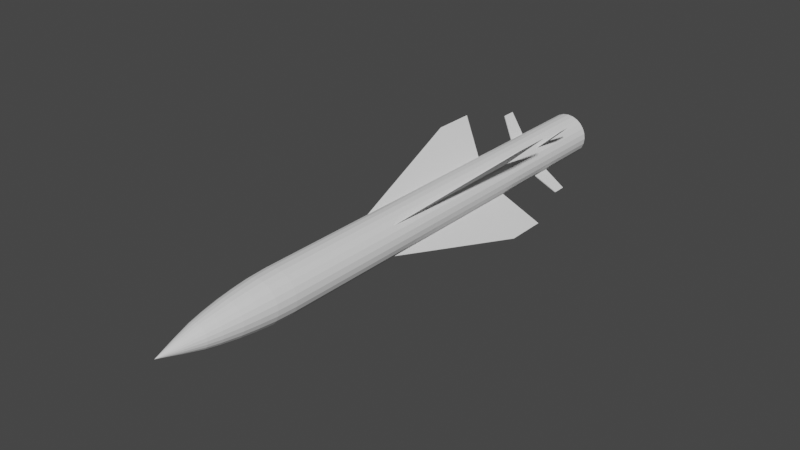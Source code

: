 # Source: AS34_Kormoran.blend  (saved by Blender 2.80.75; exported with 4.5.12 LTS)
import bpy
from mathutils import Matrix  # noqa: F401  (used for matrix-valued properties, if any)

bpy.ops.wm.read_factory_settings(use_empty=True)
scene = bpy.context.scene
scene.name = 'Scene'

# ---- collections
col_collection = bpy.data.collections.new('Collection'); scene.collection.children.link(col_collection)

# ---- world
world_world = bpy.data.worlds.new('World'); scene.world = world_world
world_world.use_nodes = True; world_world.node_tree.nodes.clear()
_N = world_world.node_tree.nodes; _L = world_world.node_tree.links
n0 = _N.new('ShaderNodeOutputWorld'); n0.name = 'World Output'; n0.location = (300, 300)
n1 = _N.new('ShaderNodeBackground'); n1.name = 'Background'; n1.location = (10, 300)
n1.inputs[0].default_value = (0.05088, 0.05088, 0.05088, 1.0)
_L.new(n1.outputs[0], n0.inputs[0])
n0.is_active_output = True
world_world.color = (0.05088, 0.05088, 0.05088)
world_world.use_sun_shadow = False
world_world.sun_shadow_jitter_overblur = 0.0

# ---- meshes
me_cylinder = bpy.data.meshes.new('Cylinder')
me_cylinder.from_pydata([(0.4958, 0.3003, 16.5), (0.6107, 0.2775, 16.5), (0.7081, 0.2124, 16.5), (0.7732, 0.1149, 16.5), (0.7961, 1.255e-06, 16.5), (0.7732, -0.1149, 16.5), (0.7081, -0.2124, 16.5), (0.6107, -0.2775, 16.5), (0.4958, -0.3003, 16.5), (0.3808, -0.2775, 16.5), (0.2834, -0.2124, 16.5), (0.2183, -0.1149, 16.5), (0.1954, 1.272e-06, 16.5), (0.2183, 0.1149, 16.5), (0.2834, 0.2124, 16.5), (0.3808, 0.2775, 16.5), (-0.4958, 0.3003, 16.5), (-0.6107, 0.2775, 16.5), (-0.7081, 0.2124, 16.5), (-0.7732, 0.1149, 16.5), (-0.7961, 1.255e-06, 16.5), (-0.7732, -0.1149, 16.5), (-0.7081, -0.2124, 16.5), (-0.6107, -0.2775, 16.5), (-0.4958, -0.3003, 16.5), (-0.3808, -0.2775, 16.5), (-0.2834, -0.2124, 16.5), (-0.2183, -0.1149, 16.5), (-0.1954, 1.272e-06, 16.5), (-0.2183, 0.1149, 16.5), (-0.2834, 0.2124, 16.5), (-0.3808, 0.2775, 16.5), (-3.791e-16, 1.0, -2.707), (3.555e-15, 1.0, 17.01), (0.2588, 0.9659, -2.707), (0.2588, 0.9659, 17.01), (0.5, 0.866, -2.707), (0.5, 0.866, 17.01), (0.7071, 0.7071, -2.707), (0.7071, 0.7071, 17.01), (0.866, 0.5, -2.707), (0.866, 0.5, 17.01), (0.9659, 0.2588, -2.707), (0.9659, 0.2588, 17.01), (1.0, -5.34e-08, -2.707), (1.0, 1.284e-06, 17.01), (0.9659, -0.2588, -2.707), (0.9659, -0.2588, 17.01), (0.866, -0.5, -2.707), (0.866, -0.5, 17.01), (0.7071, -0.7071, -2.707), (0.7071, -0.7071, 17.01), (0.5, -0.866, -2.707), (0.5, -0.866, 17.01), (0.2588, -0.9659, -2.707), (0.2588, -0.9659, 17.01), (3.894e-07, -1.0, -2.707), (3.894e-07, -1.0, 17.01), (-0.2588, -0.9659, -2.707), (-0.2588, -0.9659, 17.01), (-0.5, -0.866, -2.707), (-0.5, -0.866, 17.01), (-0.7071, -0.7071, -2.707), (-0.7071, -0.7071, 17.01), (-0.866, -0.5, -2.707), (-0.866, -0.5, 17.01), (-0.9659, -0.2588, -2.707), (-0.9659, -0.2588, 17.01), (-1.0, -5.938e-07, -2.707), (-1.0, 7.438e-07, 17.01), (-0.9659, 0.2588, -2.707), (-0.9659, 0.2588, 17.01), (-0.866, 0.5, -2.707), (-0.866, 0.5, 17.01), (-0.7071, 0.7071, -2.707), (-0.7071, 0.7071, 17.01), (-0.5, 0.866, -2.707), (-0.5, 0.866, 17.01), (-0.2588, 0.9659, -2.707), (-0.2588, 0.9659, 17.01), (1.657e-09, 0.9648, -3.624), (0.2497, 0.9319, -3.624), (0.4824, 0.8355, -3.624), (0.6822, 0.6822, -3.624), (0.8355, 0.4824, -3.624), (0.9319, 0.2497, -3.624), (0.9648, -6.355e-08, -3.624), (0.9319, -0.2497, -3.624), (0.8355, -0.4824, -3.624), (0.6822, -0.6822, -3.624), (0.4824, -0.8355, -3.624), (0.2497, -0.9319, -3.624), (3.773e-07, -0.9648, -3.624), (-0.2497, -0.9319, -3.624), (-0.4824, -0.8355, -3.624), (-0.6822, -0.6822, -3.624), (-0.8355, -0.4824, -3.624), (-0.9319, -0.2497, -3.624), (-0.9648, -5.849e-07, -3.624), (-0.9319, 0.2497, -3.624), (-0.8355, 0.4824, -3.624), (-0.6822, 0.6822, -3.624), (-0.4824, 0.8355, -3.624), (-0.2497, 0.9319, -3.624), (6.549e-09, 0.8909, -4.391), (0.2306, 0.8606, -4.391), (0.4455, 0.7716, -4.391), (0.63, 0.63, -4.391), (0.7716, 0.4455, -4.391), (0.8606, 0.2306, -4.391), (0.8909, -7.549e-08, -4.391), (0.8606, -0.2306, -4.391), (0.7716, -0.4455, -4.391), (0.63, -0.63, -4.391), (0.4455, -0.7716, -4.391), (0.2306, -0.8606, -4.391), (3.535e-07, -0.8909, -4.391), (-0.2306, -0.8606, -4.391), (-0.4455, -0.7716, -4.391), (-0.63, -0.63, -4.391), (-0.7716, -0.4455, -4.391), (-0.8606, -0.2306, -4.391), (-0.8909, -5.57e-07, -4.391), (-0.8606, 0.2306, -4.391), (-0.7716, 0.4455, -4.391), (-0.63, 0.63, -4.391), (-0.4455, 0.7716, -4.391), (-0.2306, 0.8606, -4.391), (1.07e-08, 0.8023, -5.112), (0.2077, 0.775, -5.112), (0.4012, 0.6948, -5.112), (0.5673, 0.5673, -5.112), (0.6948, 0.4012, -5.112), (0.775, 0.2077, -5.112), (0.8023, -1.006e-07, -5.112), (0.775, -0.2077, -5.112), (0.6948, -0.4012, -5.112), (0.5673, -0.5673, -5.112), (0.4012, -0.6948, -5.112), (0.2077, -0.775, -5.112), (3.231e-07, -0.8023, -5.112), (-0.2077, -0.775, -5.112), (-0.4012, -0.6948, -5.112), (-0.5673, -0.5673, -5.112), (-0.6948, -0.4012, -5.112), (-0.775, -0.2077, -5.112), (-0.8023, -5.342e-07, -5.112), (-0.775, 0.2077, -5.112), (-0.6948, 0.4012, -5.112), (-0.5673, 0.5673, -5.112), (-0.4012, 0.6948, -5.112), (-0.2077, 0.775, -5.112), (4.96e-07, 0.6657, -5.94), (0.1723, 0.643, -5.94), (0.3328, 0.5765, -5.94), (0.4707, 0.4707, -5.94), (0.5765, 0.3328, -5.94), (0.643, 0.1723, -5.94), (0.6657, -1.292e-07, -5.94), (0.643, -0.1723, -5.94), (0.5765, -0.3328, -5.94), (0.4707, -0.4707, -5.94), (0.3328, -0.5765, -5.94), (0.1723, -0.643, -5.94), (7.552e-07, -0.6657, -5.94), (-0.1723, -0.643, -5.94), (-0.3328, -0.5765, -5.94), (-0.4707, -0.4707, -5.94), (-0.5765, -0.3328, -5.94), (-0.643, -0.1723, -5.94), (-0.6657, -4.889e-07, -5.94), (-0.643, 0.1723, -5.94), (-0.5765, 0.3328, -5.94), (-0.4707, 0.4707, -5.94), (-0.3328, 0.5765, -5.94), (-0.1723, 0.643, -5.94), (2.632e-08, 0.5375, -6.567), (0.1391, 0.5192, -6.567), (0.2687, 0.4655, -6.567), (0.3801, 0.3801, -6.567), (0.4655, 0.2687, -6.567), (0.5192, 0.1391, -6.567), (0.5375, -1.409e-07, -6.567), (0.5192, -0.1391, -6.567), (0.4655, -0.2687, -6.567), (0.3801, -0.3801, -6.567), (0.2687, -0.4655, -6.567), (0.1391, -0.5192, -6.567), (2.356e-07, -0.5375, -6.567), (-0.1391, -0.5192, -6.567), (-0.2687, -0.4655, -6.567), (-0.3801, -0.3801, -6.567), (-0.4655, -0.2687, -6.567), (-0.5192, -0.1391, -6.567), (-0.5375, -4.314e-07, -6.567), (-0.5192, 0.1391, -6.567), (-0.4655, 0.2687, -6.567), (-0.3801, 0.3801, -6.567), (-0.2687, 0.4655, -6.567), (-0.1391, 0.5192, -6.567), (5.126e-07, 0.3068, -7.403), (0.07941, 0.2964, -7.403), (0.1534, 0.2657, -7.403), (0.217, 0.217, -7.403), (0.2657, 0.1534, -7.403), (0.2964, 0.07941, -7.403), (0.3068, -1.944e-07, -7.403), (0.2964, -0.07941, -7.403), (0.2657, -0.1534, -7.403), (0.217, -0.217, -7.403), (0.1534, -0.2657, -7.403), (0.07941, -0.2964, -7.403), (6.321e-07, -0.3068, -7.403), (-0.07941, -0.2964, -7.403), (-0.1534, -0.2657, -7.403), (-0.217, -0.217, -7.403), (-0.2657, -0.1534, -7.403), (-0.2964, -0.07941, -7.403), (-0.3068, -3.603e-07, -7.403), (-0.2964, 0.07941, -7.403), (-0.2657, 0.1534, -7.403), (-0.217, 0.217, -7.403), (-0.1534, 0.2657, -7.403), (-0.07941, 0.2964, -7.403), (4.657e-08, -2.668e-07, -8.42), (0.1954, 1.272e-06, 17.01), (0.2183, -0.1149, 17.01), (-0.1954, 1.272e-06, 17.01), (-0.2183, 0.1149, 17.01), (-0.2183, -0.1149, 17.01), (-0.2834, -0.2124, 17.01), (-0.2834, 0.2124, 17.01), (-0.3808, 0.2775, 17.01), (-0.3808, -0.2775, 17.01), (-0.4958, 0.3003, 17.01), (-0.4958, -0.3003, 17.01), (-0.6107, 0.2775, 17.01), (-0.7081, 0.2124, 17.01), (-0.6107, -0.2775, 17.01), (-0.7732, -0.1149, 17.01), (-0.7081, -0.2124, 17.01), (-0.7961, 1.255e-06, 17.01), (-0.7732, 0.1149, 17.01), (0.2183, 0.1149, 17.01), (0.2834, 0.2124, 17.01), (0.3808, -0.2775, 17.01), (0.2834, -0.2124, 17.01), (0.3808, 0.2775, 17.01), (0.4958, 0.3003, 17.01), (0.6107, 0.2775, 17.01), (0.6107, -0.2775, 17.01), (0.4958, -0.3003, 17.01), (0.7081, -0.2124, 17.01), (0.7081, 0.2124, 17.01), (0.7732, -0.1149, 17.01), (0.7732, 0.1149, 17.01), (0.7961, 1.255e-06, 17.01)], [], [(0, 1, 249, 248), (1, 2, 253, 249), (2, 3, 255, 253), (3, 4, 256, 255), (4, 5, 254, 256), (5, 6, 252, 254), (6, 7, 250, 252), (7, 8, 251, 250), (8, 9, 245, 251), (9, 10, 246, 245), (10, 11, 226, 246), (11, 12, 225, 226), (12, 13, 243, 225), (13, 14, 244, 243), (14, 15, 247, 244), (15, 0, 248, 247), (0, 15, 14, 13, 12, 11, 10, 9, 8, 7, 6, 5, 4, 3, 2, 1), (16, 234, 236, 17), (17, 236, 237, 18), (18, 237, 242, 19), (19, 242, 241, 20), (20, 241, 239, 21), (21, 239, 240, 22), (22, 240, 238, 23), (23, 238, 235, 24), (24, 235, 233, 25), (25, 233, 230, 26), (26, 230, 229, 27), (27, 229, 227, 28), (28, 227, 228, 29), (29, 228, 231, 30), (30, 231, 232, 31), (31, 232, 234, 16), (16, 17, 18, 19, 20, 21, 22, 23, 24, 25, 26, 27, 28, 29, 30, 31), (32, 33, 35, 34), (34, 35, 37, 36), (36, 37, 39, 38), (38, 39, 41, 40), (40, 41, 43, 42), (42, 43, 45, 44), (44, 45, 47, 46), (46, 47, 49, 48), (48, 49, 51, 50), (50, 51, 53, 52), (52, 53, 55, 54), (54, 55, 57, 56), (56, 57, 59, 58), (58, 59, 61, 60), (60, 61, 63, 62), (62, 63, 65, 64), (64, 65, 67, 66), (66, 67, 69, 68), (68, 69, 71, 70), (70, 71, 73, 72), (72, 73, 75, 74), (74, 75, 77, 76), (35, 33, 79, 77, 75, 73, 71, 69, 241, 242, 237, 236, 234, 232, 231, 228, 227, 225, 243, 244, 247, 248, 249, 253, 255, 256, 45, 43, 41, 39, 37), (76, 77, 79, 78), (78, 79, 33, 32), (40, 42, 85, 84), (80, 81, 105, 104), (50, 52, 90, 89), (60, 62, 95, 94), (70, 72, 100, 99), (36, 38, 83, 82), (46, 48, 88, 87), (32, 34, 81, 80), (56, 58, 93, 92), (66, 68, 98, 97), (76, 78, 103, 102), (42, 44, 86, 85), (52, 54, 91, 90), (62, 64, 96, 95), (72, 74, 101, 100), (38, 40, 84, 83), (48, 50, 89, 88), (58, 60, 94, 93), (68, 70, 99, 98), (78, 32, 80, 103), (34, 36, 82, 81), (44, 46, 87, 86), (54, 56, 92, 91), (64, 66, 97, 96), (74, 76, 102, 101), (108, 109, 133, 132), (95, 96, 120, 119), (88, 89, 113, 112), (103, 80, 104, 127), (81, 82, 106, 105), (96, 97, 121, 120), (89, 90, 114, 113), (82, 83, 107, 106), (97, 98, 122, 121), (90, 91, 115, 114), (83, 84, 108, 107), (98, 99, 123, 122), (91, 92, 116, 115), (84, 85, 109, 108), (99, 100, 124, 123), (92, 93, 117, 116), (85, 86, 110, 109), (100, 101, 125, 124), (93, 94, 118, 117), (86, 87, 111, 110), (101, 102, 126, 125), (94, 95, 119, 118), (87, 88, 112, 111), (102, 103, 127, 126), (143, 144, 168, 167), (123, 124, 148, 147), (116, 117, 141, 140), (109, 110, 134, 133), (124, 125, 149, 148), (117, 118, 142, 141), (110, 111, 135, 134), (125, 126, 150, 149), (118, 119, 143, 142), (111, 112, 136, 135), (126, 127, 151, 150), (104, 105, 129, 128), (119, 120, 144, 143), (112, 113, 137, 136), (127, 104, 128, 151), (105, 106, 130, 129), (120, 121, 145, 144), (113, 114, 138, 137), (106, 107, 131, 130), (121, 122, 146, 145), (114, 115, 139, 138), (107, 108, 132, 131), (122, 123, 147, 146), (115, 116, 140, 139), (156, 157, 181, 180), (136, 137, 161, 160), (151, 128, 152, 175), (129, 130, 154, 153), (144, 145, 169, 168), (137, 138, 162, 161), (130, 131, 155, 154), (145, 146, 170, 169), (138, 139, 163, 162), (131, 132, 156, 155), (146, 147, 171, 170), (139, 140, 164, 163), (132, 133, 157, 156), (147, 148, 172, 171), (140, 141, 165, 164), (133, 134, 158, 157), (148, 149, 173, 172), (141, 142, 166, 165), (134, 135, 159, 158), (149, 150, 174, 173), (142, 143, 167, 166), (135, 136, 160, 159), (150, 151, 175, 174), (128, 129, 153, 152), (184, 185, 209, 208), (171, 172, 196, 195), (164, 165, 189, 188), (157, 158, 182, 181), (172, 173, 197, 196), (165, 166, 190, 189), (158, 159, 183, 182), (173, 174, 198, 197), (166, 167, 191, 190), (159, 160, 184, 183), (174, 175, 199, 198), (152, 153, 177, 176), (167, 168, 192, 191), (160, 161, 185, 184), (175, 152, 176, 199), (153, 154, 178, 177), (168, 169, 193, 192), (161, 162, 186, 185), (154, 155, 179, 178), (169, 170, 194, 193), (162, 163, 187, 186), (155, 156, 180, 179), (170, 171, 195, 194), (163, 164, 188, 187), (219, 220, 224), (199, 176, 200, 223), (177, 178, 202, 201), (192, 193, 217, 216), (185, 186, 210, 209), (178, 179, 203, 202), (193, 194, 218, 217), (186, 187, 211, 210), (179, 180, 204, 203), (194, 195, 219, 218), (187, 188, 212, 211), (180, 181, 205, 204), (195, 196, 220, 219), (188, 189, 213, 212), (181, 182, 206, 205), (196, 197, 221, 220), (189, 190, 214, 213), (182, 183, 207, 206), (197, 198, 222, 221), (190, 191, 215, 214), (183, 184, 208, 207), (198, 199, 223, 222), (176, 177, 201, 200), (191, 192, 216, 215), (212, 213, 224), (205, 206, 224), (220, 221, 224), (213, 214, 224), (206, 207, 224), (221, 222, 224), (214, 215, 224), (207, 208, 224), (222, 223, 224), (200, 201, 224), (215, 216, 224), (208, 209, 224), (223, 200, 224), (201, 202, 224), (216, 217, 224), (209, 210, 224), (202, 203, 224), (217, 218, 224), (210, 211, 224), (203, 204, 224), (218, 219, 224), (211, 212, 224), (204, 205, 224), (45, 256, 254, 252, 250, 251, 245, 246, 226, 225, 227, 229, 230, 233, 235, 238, 240, 239, 241, 69, 67, 65, 63, 61, 59, 57, 55, 53, 51, 49, 47)])
_uv = me_cylinder.uv_layers.new(name='UVMap')
_uv.uv.foreach_set('vector', [1.0, 0.5, 0.9375, 0.5, 0.9375, 0.9252, 1.0, 0.9252, 0.9375, 0.5, 0.875, 0.5, 0.875, 0.9252, 0.9375, 0.9252, 0.875, 0.5, 0.8125, 0.5, 0.8125, 0.9252, 0.875, 0.9252, 0.8125, 0.5, 0.75, 0.5, 0.75, 0.9252, 0.8125, 0.9252, 0.75, 0.5, 0.6875, 0.5, 0.6875, 0.9252, 0.75, 0.9252, 0.6875, 0.5, 0.625, 0.5, 0.625, 0.9252, 0.6875, 0.9252, 0.625, 0.5, 0.5625, 0.5, 0.5625, 0.9252, 0.625, 0.9252, 0.5625, 0.5, 0.5, 0.5, 0.5, 0.9252, 0.5625, 0.9252, 0.5, 0.5, 0.4375, 0.5, 0.4375, 0.9252, 0.5, 0.9252, 0.4375, 0.5, 0.375, 0.5, 0.375, 0.9252, 0.4375, 0.9252, 0.375, 0.5, 0.3125, 0.5, 0.3125, 0.9252, 0.375, 0.9252, 0.3125, 0.5, 0.25, 0.5, 0.25, 0.9252, 0.3125, 0.9252, 0.25, 0.5, 0.1875, 0.5, 0.1875, 0.9252, 0.25, 0.9252, 0.1875, 0.5, 0.125, 0.5, 0.125, 0.9252, 0.1875, 0.9252, 0.125, 0.5, 0.0625, 0.5, 0.0625, 0.9252, 0.125, 0.9252, 0.0625, 0.5, 0.0, 0.5, 0.0, 0.9252, 0.0625, 0.9252, 0.75, 0.49, 0.6582, 0.4717, 0.5803, 0.4197, 0.5283, 0.3418, 0.51, 0.25, 0.5283, 0.1582, 0.5803, 0.08029, 0.6582, 0.02827, 0.75, 0.01, 0.8418, 0.02827, 0.9197, 0.08029, 0.9717, 0.1582, 0.99, 0.25, 0.9717, 0.3418, 0.9197, 0.4197, 0.8418, 0.4717, 1.0, 0.5, 1.0, 0.9252, 0.9375, 0.9252, 0.9375, 0.5, 0.9375, 0.5, 0.9375, 0.9252, 0.875, 0.9252, 0.875, 0.5, 0.875, 0.5, 0.875, 0.9252, 0.8125, 0.9252, 0.8125, 0.5, 0.8125, 0.5, 0.8125, 0.9252, 0.75, 0.9252, 0.75, 0.5, 0.75, 0.5, 0.75, 0.9252, 0.6875, 0.9252, 0.6875, 0.5, 0.6875, 0.5, 0.6875, 0.9252, 0.625, 0.9252, 0.625, 0.5, 0.625, 0.5, 0.625, 0.9252, 0.5625, 0.9252, 0.5625, 0.5, 0.5625, 0.5, 0.5625, 0.9252, 0.5, 0.9252, 0.5, 0.5, 0.5, 0.5, 0.5, 0.9252, 0.4375, 0.9252, 0.4375, 0.5, 0.4375, 0.5, 0.4375, 0.9252, 0.375, 0.9252, 0.375, 0.5, 0.375, 0.5, 0.375, 0.9252, 0.3125, 0.9252, 0.3125, 0.5, 0.3125, 0.5, 0.3125, 0.9252, 0.25, 0.9252, 0.25, 0.5, 0.25, 0.5, 0.25, 0.9252, 0.1875, 0.9252, 0.1875, 0.5, 0.1875, 0.5, 0.1875, 0.9252, 0.125, 0.9252, 0.125, 0.5, 0.125, 0.5, 0.125, 0.9252, 0.0625, 0.9252, 0.0625, 0.5, 0.0625, 0.5, 0.0625, 0.9252, 0.0, 0.9252, 0.0, 0.5, 0.75, 0.49, 0.8418, 0.4717, 0.9197, 0.4197, 0.9717, 0.3418, 0.99, 0.25, 0.9717, 0.1582, 0.9197, 0.08029, 0.8418, 0.02827, 0.75, 0.01, 0.6582, 0.02827, 0.5803, 0.08029, 0.5283, 0.1582, 0.51, 0.25, 0.5283, 0.3418, 0.5803, 0.4197, 0.6582, 0.4717, 1.0, 0.5, 1.0, 1.0, 0.9583, 1.0, 0.9583, 0.5, 0.9583, 0.5, 0.9583, 1.0, 0.9167, 1.0, 0.9167, 0.5, 0.9167, 0.5, 0.9167, 1.0, 0.875, 1.0, 0.875, 0.5, 0.875, 0.5, 0.875, 1.0, 0.8333, 1.0, 0.8333, 0.5, 0.8333, 0.5, 0.8333, 1.0, 0.7917, 1.0, 0.7917, 0.5, 0.7917, 0.5, 0.7917, 1.0, 0.75, 1.0, 0.75, 0.5, 0.75, 0.5, 0.75, 1.0, 0.7083, 1.0, 0.7083, 0.5, 0.7083, 0.5, 0.7083, 1.0, 0.6667, 1.0, 0.6667, 0.5, 0.6667, 0.5, 0.6667, 1.0, 0.625, 1.0, 0.625, 0.5, 0.625, 0.5, 0.625, 1.0, 0.5833, 1.0, 0.5833, 0.5, 0.5833, 0.5, 0.5833, 1.0, 0.5417, 1.0, 0.5417, 0.5, 0.5417, 0.5, 0.5417, 1.0, 0.5, 1.0, 0.5, 0.5, 0.5, 0.5, 0.5, 1.0, 0.4583, 1.0, 0.4583, 0.5, 0.4583, 0.5, 0.4583, 1.0, 0.4167, 1.0, 0.4167, 0.5, 0.4167, 0.5, 0.4167, 1.0, 0.375, 1.0, 0.375, 0.5, 0.375, 0.5, 0.375, 1.0, 0.3333, 1.0, 0.3333, 0.5, 0.3333, 0.5, 0.3333, 1.0, 0.2917, 1.0, 0.2917, 0.5, 0.2917, 0.5, 0.2917, 1.0, 0.25, 1.0, 0.25, 0.5, 0.25, 0.5, 0.25, 1.0, 0.2083, 1.0, 0.2083, 0.5, 0.2083, 0.5, 0.2083, 1.0, 0.1667, 1.0, 0.1667, 0.5, 0.1667, 0.5, 0.1667, 1.0, 0.125, 1.0, 0.125, 0.5, 0.125, 0.5, 0.125, 1.0, 0.08333, 1.0, 0.08333, 0.5, 0.3121, 0.4818, 0.25, 0.49, 0.1879, 0.4818, 0.13, 0.4578, 0.08029, 0.4197, 0.04215, 0.37, 0.01818, 0.3121, 0.01, 0.25, 0.05894, 0.25, 0.06442, 0.2776, 0.08005, 0.301, 0.1034, 0.3166, 0.131, 0.3221, 0.1586, 0.3166, 0.182, 0.301, 0.1976, 0.2776, 0.2031, 0.25, 0.2969, 0.25, 0.3024, 0.2776, 0.318, 0.301, 0.3414, 0.3166, 0.369, 0.3221, 0.3966, 0.3166, 0.42, 0.301, 0.4356, 0.2776, 0.4411, 0.25, 0.49, 0.25, 0.4818, 0.3121, 0.4578, 0.37, 0.4197, 0.4197, 0.37, 0.4578, 0.08333, 0.5, 0.08333, 1.0, 0.04167, 1.0, 0.04167, 0.5, 0.04167, 0.5, 0.04167, 1.0, -1.863e-07, 1.0, -1.863e-07, 0.5, 0.8333, 0.5, 0.7917, 0.5, 0.7917, 0.5, 0.8333, 0.5, 1.0, 0.5, 0.9583, 0.5, 0.9583, 0.5, 1.0, 0.5, 0.625, 0.5, 0.5833, 0.5, 0.5833, 0.5, 0.625, 0.5, 0.4167, 0.5, 0.375, 0.5, 0.375, 0.5, 0.4167, 0.5, 0.2083, 0.5, 0.1667, 0.5, 0.1667, 0.5, 0.2083, 0.5, 0.9167, 0.5, 0.875, 0.5, 0.875, 0.5, 0.9167, 0.5, 0.7083, 0.5, 0.6667, 0.5, 0.6667, 0.5, 0.7083, 0.5, 1.0, 0.5, 0.9583, 0.5, 0.9583, 0.5, 1.0, 0.5, 0.5, 0.5, 0.4583, 0.5, 0.4583, 0.5, 0.5, 0.5, 0.2917, 0.5, 0.25, 0.5, 0.25, 0.5, 0.2917, 0.5, 0.08333, 0.5, 0.04167, 0.5, 0.04167, 0.5, 0.08333, 0.5, 0.7917, 0.5, 0.75, 0.5, 0.75, 0.5, 0.7917, 0.5, 0.5833, 0.5, 0.5417, 0.5, 0.5417, 0.5, 0.5833, 0.5, 0.375, 0.5, 0.3333, 0.5, 0.3333, 0.5, 0.375, 0.5, 0.1667, 0.5, 0.125, 0.5, 0.125, 0.5, 0.1667, 0.5, 0.875, 0.5, 0.8333, 0.5, 0.8333, 0.5, 0.875, 0.5, 0.6667, 0.5, 0.625, 0.5, 0.625, 0.5, 0.6667, 0.5, 0.4583, 0.5, 0.4167, 0.5, 0.4167, 0.5, 0.4583, 0.5, 0.25, 0.5, 0.2083, 0.5, 0.2083, 0.5, 0.25, 0.5, 0.04167, 0.5, -1.863e-07, 0.5, -1.863e-07, 0.5, 0.04167, 0.5, 0.9583, 0.5, 0.9167, 0.5, 0.9167, 0.5, 0.9583, 0.5, 0.75, 0.5, 0.7083, 0.5, 0.7083, 0.5, 0.75, 0.5, 0.5417, 0.5, 0.5, 0.5, 0.5, 0.5, 0.5417, 0.5, 0.3333, 0.5, 0.2917, 0.5, 0.2917, 0.5, 0.3333, 0.5, 0.125, 0.5, 0.08333, 0.5, 0.08333, 0.5, 0.125, 0.5, 0.8333, 0.5, 0.7917, 0.5, 0.7917, 0.5, 0.8333, 0.5, 0.375, 0.5, 0.3333, 0.5, 0.3333, 0.5, 0.375, 0.5, 0.6667, 0.5, 0.625, 0.5, 0.625, 0.5, 0.6667, 0.5, 0.04167, 0.5, -1.863e-07, 0.5, -1.863e-07, 0.5, 0.04167, 0.5, 0.9583, 0.5, 0.9167, 0.5, 0.9167, 0.5, 0.9583, 0.5, 0.3333, 0.5, 0.2917, 0.5, 0.2917, 0.5, 0.3333, 0.5, 0.625, 0.5, 0.5833, 0.5, 0.5833, 0.5, 0.625, 0.5, 0.9167, 0.5, 0.875, 0.5, 0.875, 0.5, 0.9167, 0.5, 0.2917, 0.5, 0.25, 0.5, 0.25, 0.5, 0.2917, 0.5, 0.5833, 0.5, 0.5417, 0.5, 0.5417, 0.5, 0.5833, 0.5, 0.875, 0.5, 0.8333, 0.5, 0.8333, 0.5, 0.875, 0.5, 0.25, 0.5, 0.2083, 0.5, 0.2083, 0.5, 0.25, 0.5, 0.5417, 0.5, 0.5, 0.5, 0.5, 0.5, 0.5417, 0.5, 0.8333, 0.5, 0.7917, 0.5, 0.7917, 0.5, 0.8333, 0.5, 0.2083, 0.5, 0.1667, 0.5, 0.1667, 0.5, 0.2083, 0.5, 0.5, 0.5, 0.4583, 0.5, 0.4583, 0.5, 0.5, 0.5, 0.7917, 0.5, 0.75, 0.5, 0.75, 0.5, 0.7917, 0.5, 0.1667, 0.5, 0.125, 0.5, 0.125, 0.5, 0.1667, 0.5, 0.4583, 0.5, 0.4167, 0.5, 0.4167, 0.5, 0.4583, 0.5, 0.75, 0.5, 0.7083, 0.5, 0.7083, 0.5, 0.75, 0.5, 0.125, 0.5, 0.08333, 0.5, 0.08333, 0.5, 0.125, 0.5, 0.4167, 0.5, 0.375, 0.5, 0.375, 0.5, 0.4167, 0.5, 0.7083, 0.5, 0.6667, 0.5, 0.6667, 0.5, 0.7083, 0.5, 0.08333, 0.5, 0.04167, 0.5, 0.04167, 0.5, 0.08333, 0.5, 0.375, 0.5, 0.3333, 0.5, 0.3333, 0.5, 0.375, 0.5, 0.2083, 0.5, 0.1667, 0.5, 0.1667, 0.5, 0.2083, 0.5, 0.5, 0.5, 0.4583, 0.5, 0.4583, 0.5, 0.5, 0.5, 0.7917, 0.5, 0.75, 0.5, 0.75, 0.5, 0.7917, 0.5, 0.1667, 0.5, 0.125, 0.5, 0.125, 0.5, 0.1667, 0.5, 0.4583, 0.5, 0.4167, 0.5, 0.4167, 0.5, 0.4583, 0.5, 0.75, 0.5, 0.7083, 0.5, 0.7083, 0.5, 0.75, 0.5, 0.125, 0.5, 0.08333, 0.5, 0.08333, 0.5, 0.125, 0.5, 0.4167, 0.5, 0.375, 0.5, 0.375, 0.5, 0.4167, 0.5, 0.7083, 0.5, 0.6667, 0.5, 0.6667, 0.5, 0.7083, 0.5, 0.08333, 0.5, 0.04167, 0.5, 0.04167, 0.5, 0.08333, 0.5, 1.0, 0.5, 0.9583, 0.5, 0.9583, 0.5, 1.0, 0.5, 0.375, 0.5, 0.3333, 0.5, 0.3333, 0.5, 0.375, 0.5, 0.6667, 0.5, 0.625, 0.5, 0.625, 0.5, 0.6667, 0.5, 0.04167, 0.5, -1.863e-07, 0.5, -1.863e-07, 0.5, 0.04167, 0.5, 0.9583, 0.5, 0.9167, 0.5, 0.9167, 0.5, 0.9583, 0.5, 0.3333, 0.5, 0.2917, 0.5, 0.2917, 0.5, 0.3333, 0.5, 0.625, 0.5, 0.5833, 0.5, 0.5833, 0.5, 0.625, 0.5, 0.9167, 0.5, 0.875, 0.5, 0.875, 0.5, 0.9167, 0.5, 0.2917, 0.5, 0.25, 0.5, 0.25, 0.5, 0.2917, 0.5, 0.5833, 0.5, 0.5417, 0.5, 0.5417, 0.5, 0.5833, 0.5, 0.875, 0.5, 0.8333, 0.5, 0.8333, 0.5, 0.875, 0.5, 0.25, 0.5, 0.2083, 0.5, 0.2083, 0.5, 0.25, 0.5, 0.5417, 0.5, 0.5, 0.5, 0.5, 0.5, 0.5417, 0.5, 0.8333, 0.5, 0.7917, 0.5, 0.7917, 0.5, 0.8333, 0.5, 0.6667, 0.5, 0.625, 0.5, 0.625, 0.5, 0.6667, 0.5, 0.04167, 0.5, -1.863e-07, 0.5, -1.863e-07, 0.5, 0.04167, 0.5, 0.9583, 0.5, 0.9167, 0.5, 0.9167, 0.5, 0.9583, 0.5, 0.3333, 0.5, 0.2917, 0.5, 0.2917, 0.5, 0.3333, 0.5, 0.625, 0.5, 0.5833, 0.5, 0.5833, 0.5, 0.625, 0.5, 0.9167, 0.5, 0.875, 0.5, 0.875, 0.5, 0.9167, 0.5, 0.2917, 0.5, 0.25, 0.5, 0.25, 0.5, 0.2917, 0.5, 0.5833, 0.5, 0.5417, 0.5, 0.5417, 0.5, 0.5833, 0.5, 0.875, 0.5, 0.8333, 0.5, 0.8333, 0.5, 0.875, 0.5, 0.25, 0.5, 0.2083, 0.5, 0.2083, 0.5, 0.25, 0.5, 0.5417, 0.5, 0.5, 0.5, 0.5, 0.5, 0.5417, 0.5, 0.8333, 0.5, 0.7917, 0.5, 0.7917, 0.5, 0.8333, 0.5, 0.2083, 0.5, 0.1667, 0.5, 0.1667, 0.5, 0.2083, 0.5, 0.5, 0.5, 0.4583, 0.5, 0.4583, 0.5, 0.5, 0.5, 0.7917, 0.5, 0.75, 0.5, 0.75, 0.5, 0.7917, 0.5, 0.1667, 0.5, 0.125, 0.5, 0.125, 0.5, 0.1667, 0.5, 0.4583, 0.5, 0.4167, 0.5, 0.4167, 0.5, 0.4583, 0.5, 0.75, 0.5, 0.7083, 0.5, 0.7083, 0.5, 0.75, 0.5, 0.125, 0.5, 0.08333, 0.5, 0.08333, 0.5, 0.125, 0.5, 0.4167, 0.5, 0.375, 0.5, 0.375, 0.5, 0.4167, 0.5, 0.7083, 0.5, 0.6667, 0.5, 0.6667, 0.5, 0.7083, 0.5, 0.08333, 0.5, 0.04167, 0.5, 0.04167, 0.5, 0.08333, 0.5, 1.0, 0.5, 0.9583, 0.5, 0.9583, 0.5, 1.0, 0.5, 0.6667, 0.5, 0.625, 0.5, 0.625, 0.5, 0.6667, 0.5, 0.2083, 0.5, 0.1667, 0.5, 0.1667, 0.5, 0.2083, 0.5, 0.5, 0.5, 0.4583, 0.5, 0.4583, 0.5, 0.5, 0.5, 0.7917, 0.5, 0.75, 0.5, 0.75, 0.5, 0.7917, 0.5, 0.1667, 0.5, 0.125, 0.5, 0.125, 0.5, 0.1667, 0.5, 0.4583, 0.5, 0.4167, 0.5, 0.4167, 0.5, 0.4583, 0.5, 0.75, 0.5, 0.7083, 0.5, 0.7083, 0.5, 0.75, 0.5, 0.125, 0.5, 0.08333, 0.5, 0.08333, 0.5, 0.125, 0.5, 0.4167, 0.5, 0.375, 0.5, 0.375, 0.5, 0.4167, 0.5, 0.7083, 0.5, 0.6667, 0.5, 0.6667, 0.5, 0.7083, 0.5, 0.08333, 0.5, 0.04167, 0.5, 0.04167, 0.5, 0.08333, 0.5, 1.0, 0.5, 0.9583, 0.5, 0.9583, 0.5, 1.0, 0.5, 0.375, 0.5, 0.3333, 0.5, 0.3333, 0.5, 0.375, 0.5, 0.6667, 0.5, 0.625, 0.5, 0.625, 0.5, 0.6667, 0.5, 0.04167, 0.5, -1.863e-07, 0.5, -1.863e-07, 0.5, 0.04167, 0.5, 0.9583, 0.5, 0.9167, 0.5, 0.9167, 0.5, 0.9583, 0.5, 0.3333, 0.5, 0.2917, 0.5, 0.2917, 0.5, 0.3333, 0.5, 0.625, 0.5, 0.5833, 0.5, 0.5833, 0.5, 0.625, 0.5, 0.9167, 0.5, 0.875, 0.5, 0.875, 0.5, 0.9167, 0.5, 0.2917, 0.5, 0.25, 0.5, 0.25, 0.5, 0.2917, 0.5, 0.5833, 0.5, 0.5417, 0.5, 0.5417, 0.5, 0.5833, 0.5, 0.875, 0.5, 0.8333, 0.5, 0.8333, 0.5, 0.875, 0.5, 0.25, 0.5, 0.2083, 0.5, 0.2083, 0.5, 0.25, 0.5, 0.5417, 0.5, 0.5, 0.5, 0.5, 0.5, 0.5417, 0.5, 0.2083, 0.5, 0.1667, 0.5, 0.2083, 0.5, 0.04167, 0.5, -1.863e-07, 0.5, -1.863e-07, 0.5, 0.04167, 0.5, 0.9583, 0.5, 0.9167, 0.5, 0.9167, 0.5, 0.9583, 0.5, 0.3333, 0.5, 0.2917, 0.5, 0.2917, 0.5, 0.3333, 0.5, 0.625, 0.5, 0.5833, 0.5, 0.5833, 0.5, 0.625, 0.5, 0.9167, 0.5, 0.875, 0.5, 0.875, 0.5, 0.9167, 0.5, 0.2917, 0.5, 0.25, 0.5, 0.25, 0.5, 0.2917, 0.5, 0.5833, 0.5, 0.5417, 0.5, 0.5417, 0.5, 0.5833, 0.5, 0.875, 0.5, 0.8333, 0.5, 0.8333, 0.5, 0.875, 0.5, 0.25, 0.5, 0.2083, 0.5, 0.2083, 0.5, 0.25, 0.5, 0.5417, 0.5, 0.5, 0.5, 0.5, 0.5, 0.5417, 0.5, 0.8333, 0.5, 0.7917, 0.5, 0.7917, 0.5, 0.8333, 0.5, 0.2083, 0.5, 0.1667, 0.5, 0.1667, 0.5, 0.2083, 0.5, 0.5, 0.5, 0.4583, 0.5, 0.4583, 0.5, 0.5, 0.5, 0.7917, 0.5, 0.75, 0.5, 0.75, 0.5, 0.7917, 0.5, 0.1667, 0.5, 0.125, 0.5, 0.125, 0.5, 0.1667, 0.5, 0.4583, 0.5, 0.4167, 0.5, 0.4167, 0.5, 0.4583, 0.5, 0.75, 0.5, 0.7083, 0.5, 0.7083, 0.5, 0.75, 0.5, 0.125, 0.5, 0.08333, 0.5, 0.08333, 0.5, 0.125, 0.5, 0.4167, 0.5, 0.375, 0.5, 0.375, 0.5, 0.4167, 0.5, 0.7083, 0.5, 0.6667, 0.5, 0.6667, 0.5, 0.7083, 0.5, 0.08333, 0.5, 0.04167, 0.5, 0.04167, 0.5, 0.08333, 0.5, 1.0, 0.5, 0.9583, 0.5, 0.9583, 0.5, 1.0, 0.5, 0.375, 0.5, 0.3333, 0.5, 0.3333, 0.5, 0.375, 0.5, 0.5, 0.5, 0.4583, 0.5, 0.5, 0.5, 0.7917, 0.5, 0.75, 0.5, 0.7917, 0.5, 0.1667, 0.5, 0.125, 0.5, 0.1667, 0.5, 0.4583, 0.5, 0.4167, 0.5, 0.4583, 0.5, 0.75, 0.5, 0.7083, 0.5, 0.75, 0.5, 0.125, 0.5, 0.08333, 0.5, 0.125, 0.5, 0.4167, 0.5, 0.375, 0.5, 0.4167, 0.5, 0.7083, 0.5, 0.6667, 0.5, 0.7083, 0.5, 0.08333, 0.5, 0.04167, 0.5, 0.08333, 0.5, 1.0, 0.5, 0.9583, 0.5, 1.0, 0.5, 0.375, 0.5, 0.3333, 0.5, 0.375, 0.5, 0.6667, 0.5, 0.625, 0.5, 0.6667, 0.5, 0.04167, 0.5, -1.863e-07, 0.5, 0.04167, 0.5, 0.9583, 0.5, 0.9167, 0.5, 0.9583, 0.5, 0.3333, 0.5, 0.2917, 0.5, 0.3333, 0.5, 0.625, 0.5, 0.5833, 0.5, 0.625, 0.5, 0.9167, 0.5, 0.875, 0.5, 0.9167, 0.5, 0.2917, 0.5, 0.25, 0.5, 0.2917, 0.5, 0.5833, 0.5, 0.5417, 0.5, 0.5833, 0.5, 0.875, 0.5, 0.8333, 0.5, 0.875, 0.5, 0.25, 0.5, 0.2083, 0.5, 0.25, 0.5, 0.5417, 0.5, 0.5, 0.5, 0.5417, 0.5, 0.8333, 0.5, 0.7917, 0.5, 0.8333, 0.5, 0.49, 0.25, 0.4411, 0.25, 0.4356, 0.2224, 0.4199, 0.199, 0.3966, 0.1834, 0.369, 0.1779, 0.3414, 0.1834, 0.318, 0.199, 0.3024, 0.2224, 0.2969, 0.25, 0.2031, 0.25, 0.1976, 0.2224, 0.182, 0.199, 0.1586, 0.1834, 0.131, 0.1779, 0.1034, 0.1834, 0.08005, 0.199, 0.06442, 0.2224, 0.05894, 0.25, 0.01, 0.25, 0.01818, 0.1879, 0.04215, 0.13, 0.08029, 0.08029, 0.13, 0.04215, 0.1879, 0.01818, 0.25, 0.01, 0.3121, 0.01818, 0.37, 0.04215, 0.4197, 0.08029, 0.4578, 0.13, 0.4818, 0.1879])
me_cylinder.use_remesh_preserve_volume = False
me_cylinder.use_remesh_preserve_attributes = False
me_cylinder.use_mirror_vertex_groups = False
me_cylinder.update()
me_cube_003 = bpy.data.meshes.new('Cube.003')
me_cube_003.from_pydata([(-1.0, 2.904, 0.9399), (-1.0, 9.134, 2.799), (-1.0, 10.1, 0.9399), (-1.0, 10.97, 2.799), (1.0, 2.904, 0.9399), (1.0, 9.134, 2.799), (1.0, 10.1, 0.9399), (1.0, 10.97, 2.799), (-1.0, 12.57, 0.9399), (-1.0, 13.11, 2.04), (-1.0, 13.43, 0.9399), (-1.0, 13.71, 2.04), (1.0, 12.57, 0.9399), (1.0, 13.11, 2.04), (1.0, 13.43, 0.9399), (1.0, 13.71, 2.04), (-1.0, 2.904, -0.9399), (-1.0, 9.134, -2.799), (-1.0, 10.1, -0.9399), (-1.0, 10.97, -2.799), (1.0, 2.904, -0.9399), (1.0, 9.134, -2.799), (1.0, 10.1, -0.9399), (1.0, 10.97, -2.799), (-1.0, 12.57, -0.9399), (-1.0, 13.11, -2.04), (-1.0, 13.43, -0.9399), (-1.0, 13.71, -2.04), (1.0, 12.57, -0.9399), (1.0, 13.11, -2.04), (1.0, 13.43, -0.9399), (1.0, 13.71, -2.04), (-46.99, 2.904, -0.02), (-140.0, 9.134, -0.02), (-46.99, 10.1, -0.02), (-140.0, 10.97, -0.02), (-46.99, 2.904, 0.02), (-140.0, 9.134, 0.02), (-46.99, 10.1, 0.02), (-140.0, 10.97, 0.02), (-46.99, 12.57, -0.02), (-102.0, 13.11, -0.02), (-46.99, 13.43, -0.02), (-102.0, 13.71, -0.02), (-46.99, 12.57, 0.02), (-102.0, 13.11, 0.02), (-46.99, 13.43, 0.02), (-102.0, 13.71, 0.02), (46.99, 2.904, -0.02), (140.0, 9.134, -0.02), (46.99, 10.1, -0.02), (140.0, 10.97, -0.02), (46.99, 2.904, 0.02), (140.0, 9.134, 0.02), (46.99, 10.1, 0.02), (140.0, 10.97, 0.02), (46.99, 12.57, -0.02), (102.0, 13.11, -0.02), (46.99, 13.43, -0.02), (102.0, 13.71, -0.02), (46.99, 12.57, 0.02), (102.0, 13.11, 0.02), (46.99, 13.43, 0.02), (102.0, 13.71, 0.02)], [], [(0, 1, 3, 2), (2, 3, 7, 6), (6, 7, 5, 4), (4, 5, 1, 0), (2, 6, 4, 0), (7, 3, 1, 5), (8, 9, 11, 10), (10, 11, 15, 14), (14, 15, 13, 12), (12, 13, 9, 8), (10, 14, 12, 8), (15, 11, 9, 13), (16, 18, 19, 17), (18, 22, 23, 19), (22, 20, 21, 23), (20, 16, 17, 21), (18, 16, 20, 22), (23, 21, 17, 19), (24, 26, 27, 25), (26, 30, 31, 27), (30, 28, 29, 31), (28, 24, 25, 29), (26, 24, 28, 30), (31, 29, 25, 27), (32, 33, 35, 34), (34, 35, 39, 38), (38, 39, 37, 36), (36, 37, 33, 32), (34, 38, 36, 32), (39, 35, 33, 37), (40, 41, 43, 42), (42, 43, 47, 46), (46, 47, 45, 44), (44, 45, 41, 40), (42, 46, 44, 40), (47, 43, 41, 45), (48, 50, 51, 49), (50, 54, 55, 51), (54, 52, 53, 55), (52, 48, 49, 53), (50, 48, 52, 54), (55, 53, 49, 51), (56, 58, 59, 57), (58, 62, 63, 59), (62, 60, 61, 63), (60, 56, 57, 61), (58, 56, 60, 62), (63, 61, 57, 59)])
_uv = me_cube_003.uv_layers.new(name='UVMap')
_uv.uv.foreach_set('vector', [0.375, 0.0, 0.625, 0.0, 0.625, 0.25, 0.375, 0.25, 0.375, 0.25, 0.625, 0.25, 0.625, 0.5, 0.375, 0.5, 0.375, 0.5, 0.625, 0.5, 0.625, 0.75, 0.375, 0.75, 0.375, 0.75, 0.625, 0.75, 0.625, 1.0, 0.375, 1.0, 0.125, 0.5, 0.375, 0.5, 0.375, 0.75, 0.125, 0.75, 0.625, 0.5, 0.875, 0.5, 0.875, 0.75, 0.625, 0.75, 0.375, 0.0, 0.625, 0.0, 0.625, 0.25, 0.375, 0.25, 0.375, 0.25, 0.625, 0.25, 0.625, 0.5, 0.375, 0.5, 0.375, 0.5, 0.625, 0.5, 0.625, 0.75, 0.375, 0.75, 0.375, 0.75, 0.625, 0.75, 0.625, 1.0, 0.375, 1.0, 0.125, 0.5, 0.375, 0.5, 0.375, 0.75, 0.125, 0.75, 0.625, 0.5, 0.875, 0.5, 0.875, 0.75, 0.625, 0.75, 0.375, 0.0, 0.375, 0.25, 0.625, 0.25, 0.625, 0.0, 0.375, 0.25, 0.375, 0.5, 0.625, 0.5, 0.625, 0.25, 0.375, 0.5, 0.375, 0.75, 0.625, 0.75, 0.625, 0.5, 0.375, 0.75, 0.375, 1.0, 0.625, 1.0, 0.625, 0.75, 0.125, 0.5, 0.125, 0.75, 0.375, 0.75, 0.375, 0.5, 0.625, 0.5, 0.625, 0.75, 0.875, 0.75, 0.875, 0.5, 0.375, 0.0, 0.375, 0.25, 0.625, 0.25, 0.625, 0.0, 0.375, 0.25, 0.375, 0.5, 0.625, 0.5, 0.625, 0.25, 0.375, 0.5, 0.375, 0.75, 0.625, 0.75, 0.625, 0.5, 0.375, 0.75, 0.375, 1.0, 0.625, 1.0, 0.625, 0.75, 0.125, 0.5, 0.125, 0.75, 0.375, 0.75, 0.375, 0.5, 0.625, 0.5, 0.625, 0.75, 0.875, 0.75, 0.875, 0.5, 0.375, 0.0, 0.625, 0.0, 0.625, 0.25, 0.375, 0.25, 0.375, 0.25, 0.625, 0.25, 0.625, 0.5, 0.375, 0.5, 0.375, 0.5, 0.625, 0.5, 0.625, 0.75, 0.375, 0.75, 0.375, 0.75, 0.625, 0.75, 0.625, 1.0, 0.375, 1.0, 0.125, 0.5, 0.375, 0.5, 0.375, 0.75, 0.125, 0.75, 0.625, 0.5, 0.875, 0.5, 0.875, 0.75, 0.625, 0.75, 0.375, 0.0, 0.625, 0.0, 0.625, 0.25, 0.375, 0.25, 0.375, 0.25, 0.625, 0.25, 0.625, 0.5, 0.375, 0.5, 0.375, 0.5, 0.625, 0.5, 0.625, 0.75, 0.375, 0.75, 0.375, 0.75, 0.625, 0.75, 0.625, 1.0, 0.375, 1.0, 0.125, 0.5, 0.375, 0.5, 0.375, 0.75, 0.125, 0.75, 0.625, 0.5, 0.875, 0.5, 0.875, 0.75, 0.625, 0.75, 0.375, 0.0, 0.375, 0.25, 0.625, 0.25, 0.625, 0.0, 0.375, 0.25, 0.375, 0.5, 0.625, 0.5, 0.625, 0.25, 0.375, 0.5, 0.375, 0.75, 0.625, 0.75, 0.625, 0.5, 0.375, 0.75, 0.375, 1.0, 0.625, 1.0, 0.625, 0.75, 0.125, 0.5, 0.125, 0.75, 0.375, 0.75, 0.375, 0.5, 0.625, 0.5, 0.625, 0.75, 0.875, 0.75, 0.875, 0.5, 0.375, 0.0, 0.375, 0.25, 0.625, 0.25, 0.625, 0.0, 0.375, 0.25, 0.375, 0.5, 0.625, 0.5, 0.625, 0.25, 0.375, 0.5, 0.375, 0.75, 0.625, 0.75, 0.625, 0.5, 0.375, 0.75, 0.375, 1.0, 0.625, 1.0, 0.625, 0.75, 0.125, 0.5, 0.125, 0.75, 0.375, 0.75, 0.375, 0.5, 0.625, 0.5, 0.625, 0.75, 0.875, 0.75, 0.875, 0.5])
me_cube_003.use_remesh_preserve_volume = False
me_cube_003.use_remesh_preserve_attributes = False
me_cube_003.use_mirror_vertex_groups = False
me_cube_003.update()

# ---- objects
ob_body = bpy.data.objects.new('Body', me_cylinder)
ob_fins = bpy.data.objects.new('Fins', me_cube_003)

# ---- transforms, parenting, visibility, modifiers, constraints
ob_body.location = (0.0, -0.7001, 0.0)
ob_body.rotation_euler = (-1.571, -2.22e-16, 2.22e-16)
ob_body.scale = (0.1729, 0.1729, 0.1729)
ob_body.lineart.crease_threshold = 0.0
ob_fins.location = (0.0, -0.7001, 0.0)
ob_fins.rotation_euler = (-1.9e-07, 2.356, 5.565e-08)
ob_fins.scale = (0.003637, 0.1819, 0.1819)
ob_fins.lineart.crease_threshold = 0.0

# ---- collection membership
col_collection.objects.link(ob_body)
col_collection.objects.link(ob_fins)

# ---- scene / render settings (as saved in the file)
scene.frame_start = 1; scene.frame_end = 250; scene.frame_set(1)
scene.render.engine = 'BLENDER_EEVEE_NEXT'
scene.cycles.use_denoising = False
scene.cycles.samples = 128
scene.cycles.sampling_pattern = 'TABULATED_SOBOL'
scene.cycles.use_adaptive_sampling = False
scene.cycles.use_light_tree = False
scene.view_settings.view_transform = 'Filmic'
bpy.context.view_layer.update()

# ---- added for rendering (the .blend has no active camera and no usable light): camera, sun
cam_auto = bpy.data.cameras.new('AutoCamera')
cam_auto.lens = 50.0
cam_auto.sensor_width = 36.0
cam_auto.clip_end = 1000.0
ob_auto_camera = bpy.data.objects.new('AutoCamera', cam_auto)
scene.collection.objects.link(ob_auto_camera)
ob_auto_camera.location = (4.48346, -5.33756, 3.58677)
ob_auto_camera.rotation_euler = (1.09748, -7.21219e-08, 0.694738)
scene.camera = ob_auto_camera
light_auto_sun = bpy.data.lights.new('AutoSun', 'SUN')
light_auto_sun.energy = 3.0
light_auto_sun.angle = 0.0523599
ob_auto_sun = bpy.data.objects.new('AutoSun', light_auto_sun)
scene.collection.objects.link(ob_auto_sun)
ob_auto_sun.rotation_euler = (0.872665, 0.174533, 0.523599)
bpy.context.view_layer.update()
